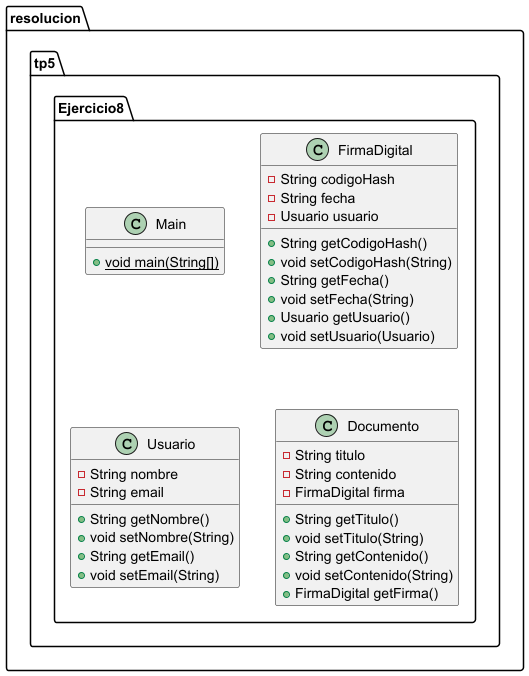

The diagram above was rendered by PlantUML. Its source (embedded in the PNG):
@startuml
class resolucion.tp5.Ejercicio8.Main {
+ {static} void main(String[])
}

class resolucion.tp5.Ejercicio8.FirmaDigital {
- String codigoHash
- String fecha
- Usuario usuario
+ String getCodigoHash()
+ void setCodigoHash(String)
+ String getFecha()
+ void setFecha(String)
+ Usuario getUsuario()
+ void setUsuario(Usuario)
}


class resolucion.tp5.Ejercicio8.Usuario {
- String nombre
- String email
+ String getNombre()
+ void setNombre(String)
+ String getEmail()
+ void setEmail(String)
}


class resolucion.tp5.Ejercicio8.Documento {
- String titulo
- String contenido
- FirmaDigital firma
+ String getTitulo()
+ void setTitulo(String)
+ String getContenido()
+ void setContenido(String)
+ FirmaDigital getFirma()
}


@enduml